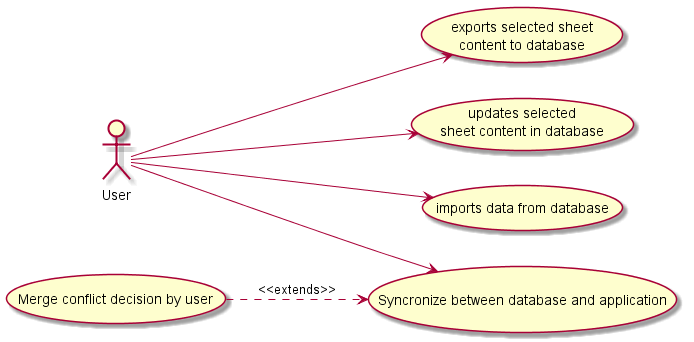

The diagram above was rendered by PlantUML. Its source (embedded in the PNG):
@startuml doc-files/use_case_persistence_v1.png
left to right direction
User --> (exports selected sheet \ncontent to database)
User --> (updates selected \nsheet content in database)
User --> (imports data from database)
User --> (Syncronize between database and application) 
(Merge conflict decision by user) ..> (Syncronize between database and application) : <<extends>>
@enduml